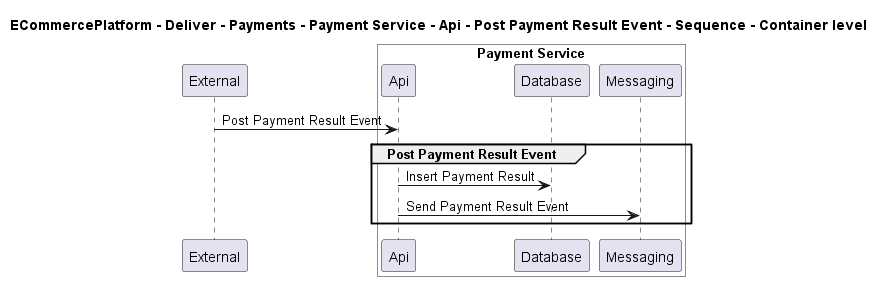

The diagram above was rendered by PlantUML. Its source (embedded in the PNG):
@startuml

title ECommercePlatform - Deliver - Payments - Payment Service - Api - Post Payment Result Event - Sequence - Container level

participant "External" as C4InterFlow.SoftwareSystems.ExternalSystem

box "Payment Service" #White
    participant "Api" as ECommercePlatform.Deliver.Payments.SoftwareSystems.PaymentService.Containers.Api
    participant "Database" as ECommercePlatform.Deliver.Payments.SoftwareSystems.PaymentService.Containers.Database
    participant "Messaging" as ECommercePlatform.Deliver.Payments.SoftwareSystems.PaymentService.Containers.Messaging
end box


C4InterFlow.SoftwareSystems.ExternalSystem -> ECommercePlatform.Deliver.Payments.SoftwareSystems.PaymentService.Containers.Api : Post Payment Result Event
group Post Payment Result Event
ECommercePlatform.Deliver.Payments.SoftwareSystems.PaymentService.Containers.Api -> ECommercePlatform.Deliver.Payments.SoftwareSystems.PaymentService.Containers.Database : Insert Payment Result
ECommercePlatform.Deliver.Payments.SoftwareSystems.PaymentService.Containers.Api -> ECommercePlatform.Deliver.Payments.SoftwareSystems.PaymentService.Containers.Messaging : Send Payment Result Event
end


@enduml